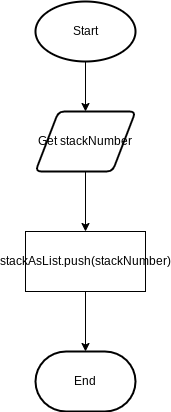

The diagram above was exported from draw.io. Its source (the exported page's mxGraphModel, read from the mxfile embedded in the PNG):
<mxGraphModel dx="594" dy="561" grid="1" gridSize="10" guides="1" tooltips="1" connect="1" arrows="1" fold="1" page="1" pageScale="1" pageWidth="827" pageHeight="1169" math="0" shadow="0">
  <root>
    <mxCell id="0" />
    <mxCell id="1" parent="0" />
    <mxCell id="7" style="edgeStyle=none;html=1;entryX=0.5;entryY=0;entryDx=0;entryDy=0;" edge="1" parent="1" source="2" target="4">
      <mxGeometry relative="1" as="geometry" />
    </mxCell>
    <mxCell id="2" value="Start" style="strokeWidth=2;html=1;shape=mxgraph.flowchart.start_1;whiteSpace=wrap;" vertex="1" parent="1">
      <mxGeometry x="364" y="20" width="100" height="60" as="geometry" />
    </mxCell>
    <mxCell id="8" style="edgeStyle=none;html=1;entryX=0.5;entryY=0;entryDx=0;entryDy=0;" edge="1" parent="1" source="4" target="5">
      <mxGeometry relative="1" as="geometry" />
    </mxCell>
    <mxCell id="4" value="Get stackNumber" style="shape=parallelogram;html=1;strokeWidth=2;perimeter=parallelogramPerimeter;whiteSpace=wrap;rounded=1;arcSize=12;size=0.23;" vertex="1" parent="1">
      <mxGeometry x="364" y="130" width="100" height="60" as="geometry" />
    </mxCell>
    <mxCell id="9" style="edgeStyle=none;html=1;entryX=0.5;entryY=0;entryDx=0;entryDy=0;entryPerimeter=0;" edge="1" parent="1" source="5">
      <mxGeometry relative="1" as="geometry">
        <mxPoint x="414" y="370" as="targetPoint" />
      </mxGeometry>
    </mxCell>
    <mxCell id="5" value="stackAsList.push(stackNumber)" style="rounded=0;whiteSpace=wrap;html=1;" vertex="1" parent="1">
      <mxGeometry x="354" y="250" width="120" height="60" as="geometry" />
    </mxCell>
    <mxCell id="10" value="End" style="strokeWidth=2;html=1;shape=mxgraph.flowchart.terminator;whiteSpace=wrap;" vertex="1" parent="1">
      <mxGeometry x="364" y="370" width="100" height="60" as="geometry" />
    </mxCell>
  </root>
</mxGraphModel>